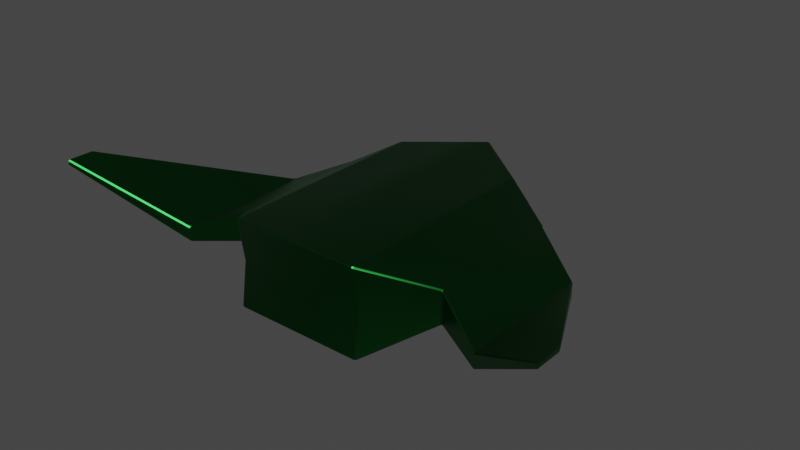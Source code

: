 # Source: Bad.blend  (saved by Blender 5.0.119; exported with 4.5.12 LTS)
import bpy
from mathutils import Matrix  # noqa: F401  (used for matrix-valued properties, if any)

bpy.ops.wm.read_factory_settings(use_empty=True)
scene = bpy.context.scene
scene.name = 'Scene'

# ---- collections
col_collection = bpy.data.collections.new('Collection'); scene.collection.children.link(col_collection)

# ---- materials (node trees are filled in below, after node groups)
mat_material_003 = bpy.data.materials.new('Material.003')
mat_material_004 = bpy.data.materials.new('Material.004')

# ---- node groups
ng_smooth_by_angle = bpy.data.node_groups.new('Smooth by Angle', 'GeometryNodeTree')
_s = ng_smooth_by_angle.interface.new_socket(name='Mesh', in_out='OUTPUT', socket_type='NodeSocketGeometry')
_s = ng_smooth_by_angle.interface.new_socket(name='Mesh', in_out='INPUT', socket_type='NodeSocketGeometry')
_s = ng_smooth_by_angle.interface.new_socket(name='Angle', in_out='INPUT', socket_type='NodeSocketFloat')
_s.subtype = 'ANGLE'
_s.default_value = 0.5236
_s.min_value = 0.0
_s.max_value = 3.142
_s.description = 'Maximum face angle for smooth edges'
_s = ng_smooth_by_angle.interface.new_socket(name='Ignore Sharpness', in_out='INPUT', socket_type='NodeSocketBool')
_s.force_non_field = True
ng_smooth_by_angle.is_modifier = True
_N = ng_smooth_by_angle.nodes; _L = ng_smooth_by_angle.links
n0 = _N.new('GeometryNodeSetShadeSmooth'); n0.name = 'Set Shade Smooth'; n0.location = (120, -80)
n0.domain = 'EDGE'
n1 = _N.new('GeometryNodeSetShadeSmooth'); n1.name = 'Set Shade Smooth.001'; n1.location = (300, -80)
n2 = _N.new('NodeGroupOutput'); n2.name = 'Group Output'; n2.location = (480, -80)
n3 = _N.new('GeometryNodeInputMeshEdgeAngle'); n3.name = 'Edge Angle'; n3.location = (-440, -240)
n4 = _N.new('NodeGroupInput'); n4.name = 'Group Input'; n4.location = (-80, -80)
n5 = _N.new('GeometryNodeInputEdgeSmooth'); n5.name = 'Is Edge Smooth'; n5.location = (-260, -120)
n6 = _N.new('GeometryNodeInputShadeSmooth'); n6.name = 'Is Shade Smooth'; n6.location = (-440, -397)
n7 = _N.new('FunctionNodeCompare'); n7.name = 'Compare'; n7.location = (-260, -260)
n7.operation = 'LESS_EQUAL'
n7.inputs[6].default_value = (0.0, 0.0, 0.0, 0.0)
n7.inputs[7].default_value = (0.0, 0.0, 0.0, 0.0)
n8 = _N.new('FunctionNodeBooleanMath'); n8.name = 'Boolean Math.001'; n8.location = (-80, -260)
n9 = _N.new('NodeGroupInput'); n9.name = 'Group Input.001'; n9.location = (-440, -329)
n10 = _N.new('NodeGroupInput'); n10.name = 'Group Input.002'; n10.location = (-259, -189)
n11 = _N.new('FunctionNodeBooleanMath'); n11.name = 'Boolean Math'; n11.location = (-80, -149)
n11.operation = 'OR'
n12 = _N.new('FunctionNodeBooleanMath'); n12.name = 'Boolean Math.002'; n12.location = (-260, -380)
n12.operation = 'OR'
n13 = _N.new('NodeGroupInput'); n13.name = 'Group Input.003'; n13.location = (-440, -460)
_L.new(n3.outputs[0], n7.inputs[0])
_L.new(n1.outputs[0], n2.inputs[0])
_L.new(n9.outputs[1], n7.inputs[1])
_L.new(n7.outputs[0], n8.inputs[0])
_L.new(n4.outputs[0], n0.inputs[0])
_L.new(n0.outputs[0], n1.inputs[0])
_L.new(n8.outputs[0], n0.inputs[2])
_L.new(n10.outputs[2], n11.inputs[1])
_L.new(n5.outputs[0], n11.inputs[0])
_L.new(n11.outputs[0], n0.inputs[1])
_L.new(n13.outputs[2], n12.inputs[1])
_L.new(n6.outputs[0], n12.inputs[0])
_L.new(n12.outputs[0], n8.inputs[1])
n2.is_active_output = True

# ---- material node trees
mat_material_003.use_nodes = True; mat_material_003.node_tree.nodes.clear()
_N = mat_material_003.node_tree.nodes; _L = mat_material_003.node_tree.links
n0 = _N.new('ShaderNodeBsdfPrincipled'); n0.name = 'Principled BSDF'; n0.location = (-200, 100)
n0.inputs[0].default_value = (0.009444, 0.1199, 0.02032, 1.0)
n0.inputs[1].default_value = 1.0
n0.inputs[2].default_value = 0.3718
n1 = _N.new('ShaderNodeOutputMaterial'); n1.name = 'Material Output'; n1.location = (200, 100)
_L.new(n0.outputs[0], n1.inputs[0])
n1.is_active_output = True
mat_material_004.use_nodes = True; mat_material_004.node_tree.nodes.clear()
_N = mat_material_004.node_tree.nodes; _L = mat_material_004.node_tree.links
n0 = _N.new('ShaderNodeBsdfPrincipled'); n0.name = 'Principled BSDF'; n0.location = (-200, 100)
n0.inputs[0].default_value = (0.003825, 0.03508, 0.01114, 1.0)
n0.inputs[2].default_value = 1.0
n1 = _N.new('ShaderNodeOutputMaterial'); n1.name = 'Material Output'; n1.location = (200, 100)
_L.new(n0.outputs[0], n1.inputs[0])
n1.is_active_output = True

# ---- world
world_world = bpy.data.worlds.new('World'); scene.world = world_world
world_world.use_nodes = True; world_world.node_tree.nodes.clear()
_N = world_world.node_tree.nodes; _L = world_world.node_tree.links
n0 = _N.new('ShaderNodeOutputWorld'); n0.name = 'World Output'; n0.location = (300, 300)
n1 = _N.new('ShaderNodeBackground'); n1.name = 'Background'; n1.location = (10, 300)
n1.inputs[0].default_value = (0.05088, 0.05088, 0.05088, 1.0)
_L.new(n1.outputs[0], n0.inputs[0])
n0.is_active_output = True
world_world.color = (0.05088, 0.05088, 0.05088)
world_world.use_sun_shadow = False
world_world.sun_shadow_jitter_overblur = 0.0

# ---- meshes
me_cube_001 = bpy.data.meshes.new('Cube.001')
me_cube_001.from_pydata([(-0.6, 1.0, -0.4), (-0.6, 1.0, 0.4), (-0.6, -1.0, -0.4), (-0.6, -1.0, 0.4), (-1.958e-07, 1.493, -0.4), (-1.958e-07, 1.493, 0.4), (1.311e-07, -1.0, -0.4), (1.311e-07, -1.0, 0.4), (-1.031, 0.8224, -0.1496), (-1.005, 0.875, 0.1167), (-1.031, -0.5034, 0.1496), (-1.031, -0.5034, -0.1496), (-1.506, 0.5464, -0.2111), (-1.506, 0.5464, -0.07001), (-1.506, -0.7493, -0.07001), (-1.506, -0.7493, -0.2111), (-2.357, -1.039, 0.4483), (-2.357, -1.039, 0.5028), (-2.357, -1.289, 0.5028), (-2.357, -1.289, 0.4483), (-0.6, 1.309, 0.0), (-0.6, -0.9402, 0.0), (1.233e-07, -0.9402, 0.0), (-2.363e-07, 1.802, 0.0), (-0.9813, 0.8571, 0.05344), (-1.031, -0.5034, 0.0), (-1.506, 0.5464, -0.1406), (-1.506, -0.7493, -0.1406), (-2.357, -1.039, 0.4756), (-2.357, -1.289, 0.4756), (-0.608, 1.028, 0.3489), (-1.031, 0.8224, 0.0), (-0.04836, 1.492, 0.3504), (-1.031, 0.8224, 0.1496), (-0.5826, 1.292, 0.05283), (-0.04836, 1.724, 0.04956)], [], [(22, 7, 3, 21), (0, 2, 11, 8), (4, 6, 2, 0), (7, 5, 1, 3), (34, 30, 32, 35), (10, 33, 13, 14), (3, 1, 33, 10), (21, 3, 10, 25), (20, 0, 8, 31), (12, 15, 19, 16), (25, 10, 14, 27), (8, 11, 15, 12), (31, 8, 12, 26), (29, 18, 17, 28), (26, 12, 16, 28), (14, 13, 17, 18), (27, 14, 18, 29), (15, 27, 29, 19), (13, 26, 28, 17), (19, 29, 28, 16), (33, 31, 26, 13), (11, 25, 27, 15), (30, 34, 24, 9), (2, 21, 25, 11), (0, 20, 23, 4), (6, 22, 21, 2), (32, 30, 1, 5), (9, 24, 31, 33), (30, 9, 33, 1), (35, 32, 5, 23), (24, 34, 20, 31), (34, 35, 23, 20)])
me_cube_001.polygons.foreach_set('use_smooth', [True] * 32)
me_cube_001.polygons.foreach_set('material_index', [0, 0, 0, 0, 1, 0, 0, 0, 0, 0, 0, 0, 0, 0, 0, 0, 0, 0, 0, 0, 0, 0, 1, 0, 0, 0, 0, 0, 0, 0, 0, 0])
_uv = me_cube_001.uv_layers.new(name='UVMap')
_uv.uv.foreach_set('vector', [0.5, 0.625, 0.625, 0.625, 0.625, 0.75, 0.5, 0.75, 0.125, 0.75, 0.375, 0.75, 0.375, 0.75, 0.125, 0.75, 0.125, 0.625, 0.375, 0.625, 0.375, 0.75, 0.125, 0.75, 0.625, 0.625, 0.875, 0.625, 0.875, 0.75, 0.625, 0.75, 0.5155, 0.004351, 0.6099, 0.0, 0.6095, 0.1149, 0.5155, 0.1149, 0.625, 0.75, 0.875, 0.75, 0.875, 0.75, 0.625, 0.75, 0.625, 0.75, 0.875, 0.75, 0.875, 0.75, 0.625, 0.75, 0.5, 0.75, 0.625, 0.75, 0.625, 0.75, 0.5, 0.75, 0.5, 0.0, 0.375, 0.0, 0.375, 0.0, 0.5, 0.0, 0.125, 0.75, 0.375, 0.75, 0.375, 0.75, 0.125, 0.75, 0.5, 0.75, 0.625, 0.75, 0.625, 0.75, 0.5, 0.75, 0.125, 0.75, 0.375, 0.75, 0.375, 0.75, 0.125, 0.75, 0.5, 0.0, 0.375, 0.0, 0.375, 0.0, 0.5, 0.0, 0.5, 0.75, 0.625, 0.75, 0.625, 1.0, 0.5, 1.0, 0.5, 0.0, 0.375, 0.0, 0.375, 0.0, 0.5, 0.0, 0.625, 0.75, 0.875, 0.75, 0.875, 0.75, 0.625, 0.75, 0.5, 0.75, 0.625, 0.75, 0.625, 0.75, 0.5, 0.75, 0.375, 0.75, 0.5, 0.75, 0.5, 0.75, 0.375, 0.75, 0.625, 0.0, 0.5, 0.0, 0.5, 0.0, 0.625, 0.0, 0.375, 0.75, 0.5, 0.75, 0.5, 1.0, 0.375, 1.0, 0.625, 0.0, 0.5, 0.0, 0.5, 0.0, 0.625, 0.0, 0.375, 0.75, 0.5, 0.75, 0.5, 0.75, 0.375, 0.75, 0.6099, 0.0, 0.5155, 0.004351, 0.5424, 0.0, 0.5816, 0.0, 0.375, 0.75, 0.5, 0.75, 0.5, 0.75, 0.375, 0.75, 0.375, 0.0, 0.5, 0.0, 0.5, 0.125, 0.375, 0.125, 0.375, 0.625, 0.5, 0.625, 0.5, 0.75, 0.375, 0.75, 0.6095, 0.1149, 0.6099, 0.0, 0.625, 0.0, 0.625, 0.125, 0.5816, 0.0, 0.5424, 0.0, 0.5, 0.0, 0.625, 0.0, 0.6099, 0.0, 0.5816, 0.0, 0.625, 0.0, 0.625, 0.0, 0.5155, 0.1149, 0.6095, 0.1149, 0.625, 0.125, 0.5, 0.125, 0.5424, 0.0, 0.5155, 0.004351, 0.5, 0.0, 0.5, 0.0, 0.5155, 0.004351, 0.5155, 0.1149, 0.5, 0.125, 0.5, 0.0])
me_cube_001.materials.append(mat_material_003)
me_cube_001.materials.append(mat_material_004)
me_cube_001.update()

# ---- objects
ob_cube = bpy.data.objects.new('Cube', me_cube_001)

# ---- transforms, parenting, visibility, modifiers, constraints
ob_cube.location = (0.0, 0.0, 0.0)
_m = ob_cube.modifiers.new('Mirror', 'MIRROR')
_m = ob_cube.modifiers.new('Bevel', 'BEVEL')
_m.width = 0.01
_m.width_pct = 0.01
_m = ob_cube.modifiers.new('Smooth by Angle', 'NODES')
_m.node_group = ng_smooth_by_angle
_m.use_pin_to_last = True
_m.show_group_selector = False

# ---- collection membership
col_collection.objects.link(ob_cube)

# ---- scene / render settings (as saved in the file)
scene.frame_start = 1; scene.frame_end = 250; scene.frame_set(1)
scene.render.engine = 'BLENDER_EEVEE_NEXT'
scene.render.image_settings.compression = 0
scene.render.fps = 30
scene.render.use_motion_blur = True
scene.render.bake_bias = 0.0
scene.render.bake_samples = 0
scene.cycles.feature_set = 'EXPERIMENTAL'
scene.view_settings.view_transform = 'Filmic'
bpy.context.view_layer.update()

# ---- added for rendering (the .blend has no active camera and no usable light): camera, sun
cam_auto = bpy.data.cameras.new('AutoCamera')
cam_auto.lens = 50.0
cam_auto.sensor_width = 36.0
cam_auto.clip_end = 1000.0
ob_auto_camera = bpy.data.objects.new('AutoCamera', cam_auto)
scene.collection.objects.link(ob_auto_camera)
ob_auto_camera.location = (5.27259, -6.07502, 4.2667)
ob_auto_camera.rotation_euler = (1.09748, -7.21219e-08, 0.694738)
scene.camera = ob_auto_camera
light_auto_sun = bpy.data.lights.new('AutoSun', 'SUN')
light_auto_sun.energy = 3.0
light_auto_sun.angle = 0.0523599
ob_auto_sun = bpy.data.objects.new('AutoSun', light_auto_sun)
scene.collection.objects.link(ob_auto_sun)
ob_auto_sun.rotation_euler = (0.872665, 0.174533, 0.523599)
bpy.context.view_layer.update()
